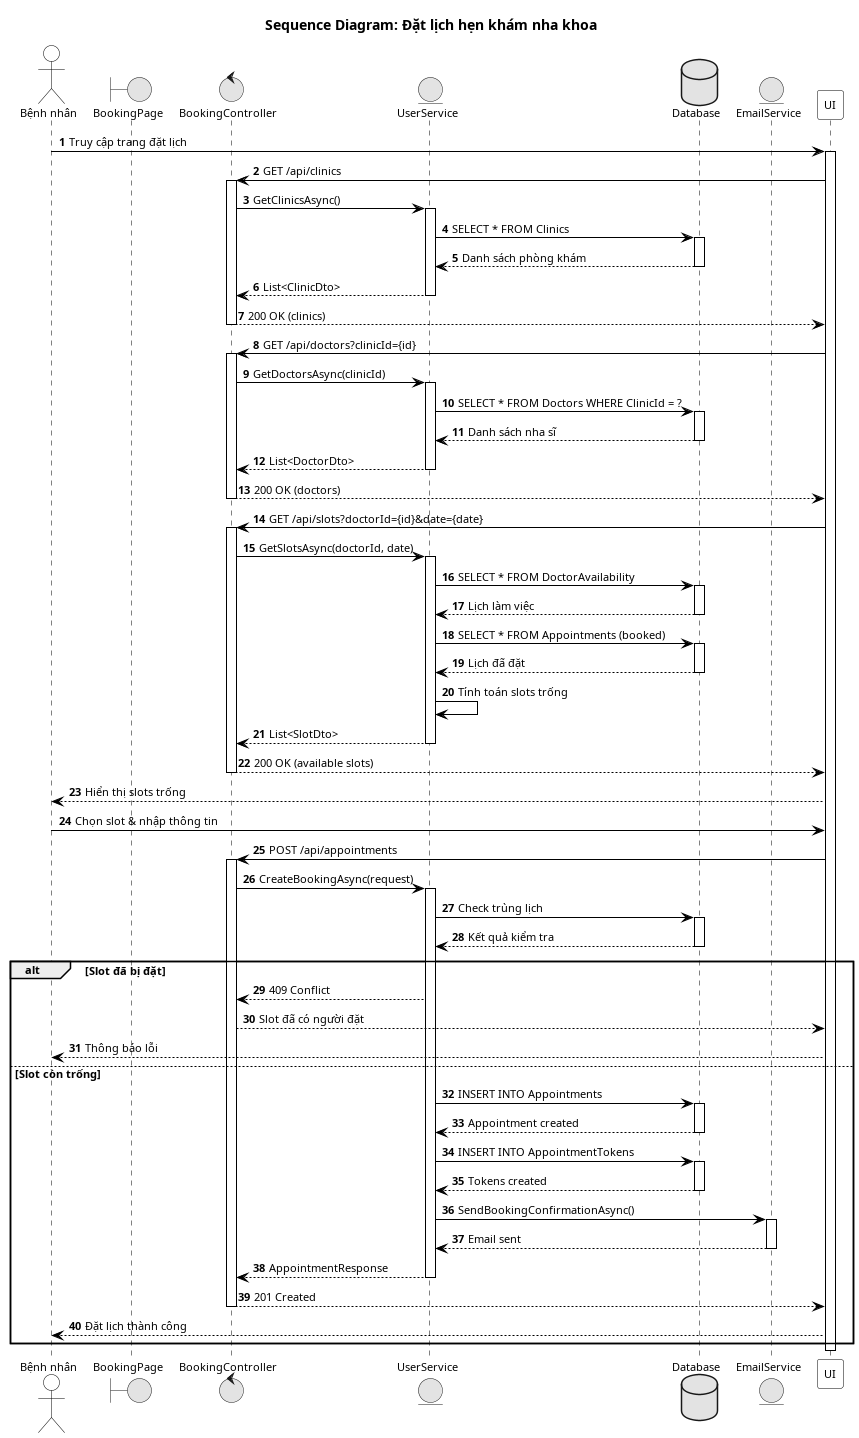

The diagram above was rendered by PlantUML. Its source (embedded in the PNG):
@startuml

' ========== THESIS STANDARD CONFIGURATION ==========
skinparam handwritten false
skinparam shadowing false
skinparam monochrome true
skinparam responseMessageBelowArrow true
skinparam defaultFontName Arial
skinparam defaultFontSize 11

skinparam sequence {
    LifeLineBorderColor Black
    LifeLineBackgroundColor White
    ParticipantBorderColor Black
    ParticipantBackgroundColor White
    ActorBorderColor Black
    ActorBackgroundColor White
    ArrowColor Black
}

title Sequence Diagram: Đặt lịch hẹn khám nha khoa

' ========== PARTICIPANTS ==========
actor "Bệnh nhân" as Patient
boundary "BookingPage" as UI1
control "BookingController" as Controller
entity "UserService" as Service
database "Database" as DB
entity "EmailService" as Email

autonumber

' ========== MAIN FLOW ==========
Patient -> UI : Truy cập trang đặt lịch
activate UI

UI -> Controller : GET /api/clinics
activate Controller
Controller -> Service : GetClinicsAsync()
activate Service
Service -> DB : SELECT * FROM Clinics
activate DB
DB --> Service : Danh sách phòng khám
deactivate DB
Service --> Controller : List<ClinicDto>
deactivate Service
Controller --> UI : 200 OK (clinics)
deactivate Controller

UI -> Controller : GET /api/doctors?clinicId={id}
activate Controller
Controller -> Service : GetDoctorsAsync(clinicId)
activate Service
Service -> DB : SELECT * FROM Doctors WHERE ClinicId = ?
activate DB
DB --> Service : Danh sách nha sĩ
deactivate DB
Service --> Controller : List<DoctorDto>
deactivate Service
Controller --> UI : 200 OK (doctors)
deactivate Controller

UI -> Controller : GET /api/slots?doctorId={id}&date={date}
activate Controller
Controller -> Service : GetSlotsAsync(doctorId, date)
activate Service
Service -> DB : SELECT * FROM DoctorAvailability
activate DB
DB --> Service : Lịch làm việc
deactivate DB
Service -> DB : SELECT * FROM Appointments (booked)
activate DB
DB --> Service : Lịch đã đặt
deactivate DB
Service -> Service : Tính toán slots trống
Service --> Controller : List<SlotDto>
deactivate Service
Controller --> UI : 200 OK (available slots)
deactivate Controller

UI --> Patient : Hiển thị slots trống
Patient -> UI : Chọn slot & nhập thông tin
UI -> Controller : POST /api/appointments
activate Controller
Controller -> Service : CreateBookingAsync(request)
activate Service

' ========== VALIDATION ==========
Service -> DB : Check trùng lịch
activate DB
DB --> Service : Kết quả kiểm tra
deactivate DB

alt Slot đã bị đặt
    Service --> Controller : 409 Conflict
    Controller --> UI : Slot đã có người đặt
    UI --> Patient : Thông báo lỗi
else Slot còn trống
    Service -> DB : INSERT INTO Appointments
    activate DB
    DB --> Service : Appointment created
    deactivate DB
    
    Service -> DB : INSERT INTO AppointmentTokens
    activate DB
    DB --> Service : Tokens created
    deactivate DB
    
    Service -> Email : SendBookingConfirmationAsync()
    activate Email
    Email --> Service : Email sent
    deactivate Email
    
    Service --> Controller : AppointmentResponse
    deactivate Service
    Controller --> UI : 201 Created
    deactivate Controller
    UI --> Patient : Đặt lịch thành công
end

deactivate UI

@enduml